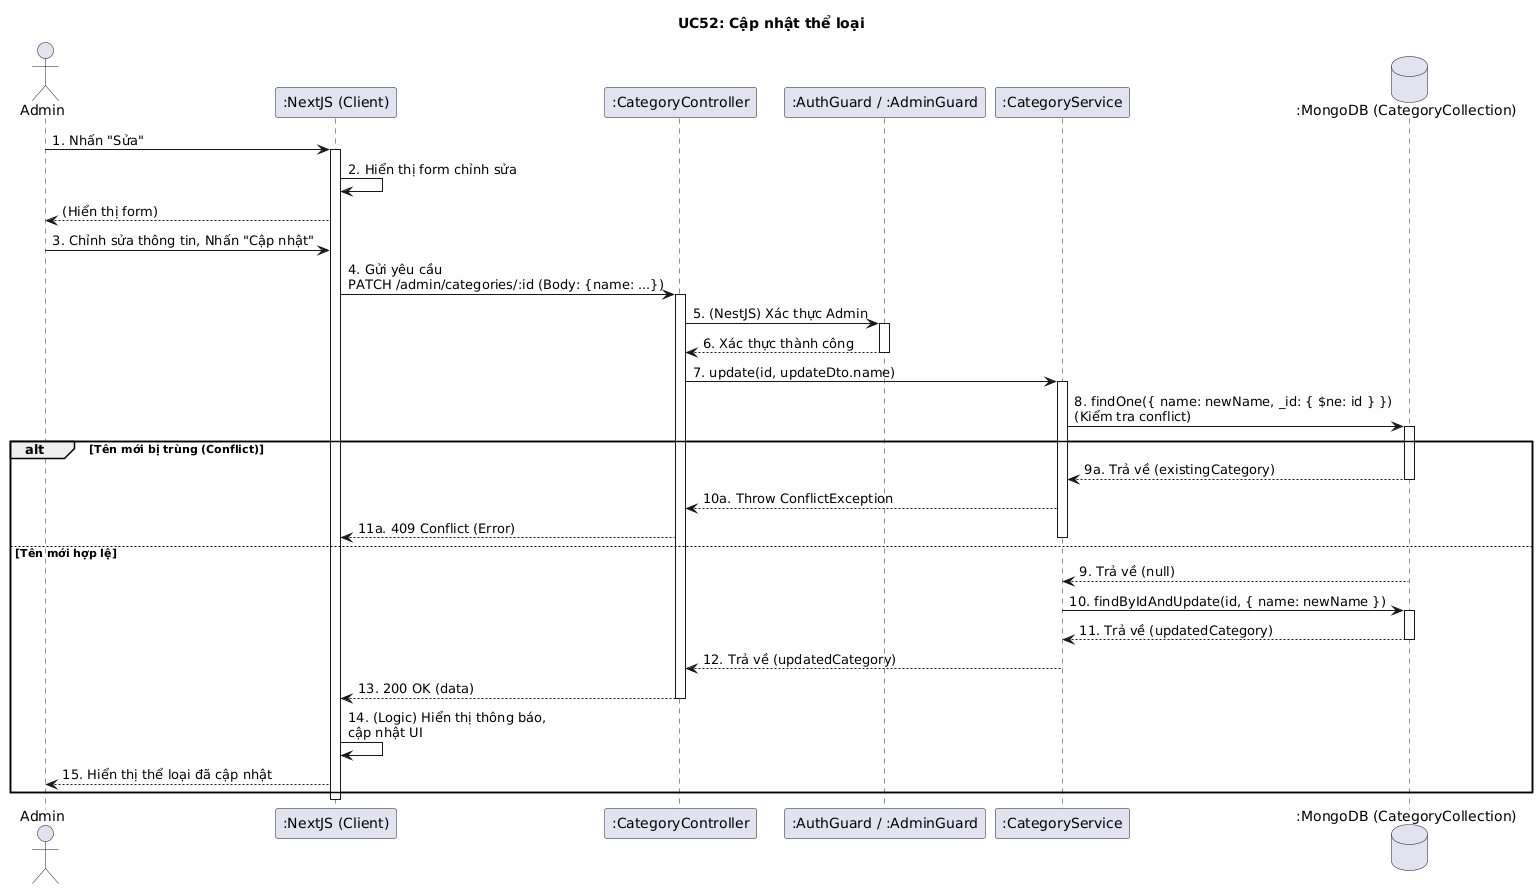

The diagram above was rendered by PlantUML. Its source (embedded in the PNG):
@startuml
title UC52: Cập nhật thể loại

actor Admin
participant ":NextJS (Client)" as Client
participant ":CategoryController" as Controller
participant ":AuthGuard / :AdminGuard" as Guards
participant ":CategoryService" as Service
database ":MongoDB (CategoryCollection)" as DB

Admin -> Client: 1. Nhấn "Sửa"
activate Client
Client -> Client: 2. Hiển thị form chỉnh sửa
Client --> Admin: (Hiển thị form)

Admin -> Client: 3. Chỉnh sửa thông tin, Nhấn "Cập nhật"
Client -> Controller: 4. Gửi yêu cầu\nPATCH /admin/categories/:id (Body: {name: ...})
activate Controller

Controller -> Guards: 5. (NestJS) Xác thực Admin
activate Guards
Guards --> Controller: 6. Xác thực thành công
deactivate Guards

Controller -> Service: 7. update(id, updateDto.name)
activate Service

Service -> DB: 8. findOne({ name: newName, _id: { $ne: id } })\n(Kiểm tra conflict)
activate DB

alt Tên mới bị trùng (Conflict)
    DB --> Service: 9a. Trả về (existingCategory)
    deactivate DB
    Service --> Controller: 10a. Throw ConflictException
    Controller --> Client: 11a. 409 Conflict (Error)
    deactivate Service
else Tên mới hợp lệ
    DB --> Service: 9. Trả về (null)
    deactivate DB

    Service -> DB: 10. findByIdAndUpdate(id, { name: newName })
    activate DB
    DB --> Service: 11. Trả về (updatedCategory)
    deactivate DB

    Service --> Controller: 12. Trả về (updatedCategory)
    deactivate Service

    Controller --> Client: 13. 200 OK (data)
    deactivate Controller

    Client -> Client: 14. (Logic) Hiển thị thông báo,\ncập nhật UI
    Client --> Admin: 15. Hiển thị thể loại đã cập nhật
end

deactivate Client
@enduml